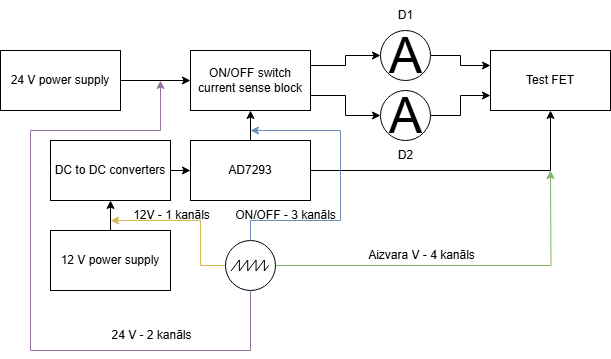

The diagram above was exported from draw.io. Its source (the exported page's mxGraphModel, read from the mxfile embedded in the PNG):
<mxGraphModel dx="1418" dy="834" grid="1" gridSize="10" guides="1" tooltips="1" connect="1" arrows="1" fold="1" page="1" pageScale="1" pageWidth="827" pageHeight="1169" math="0" shadow="0">
  <root>
    <mxCell id="0" />
    <mxCell id="1" parent="0" />
    <mxCell id="WWWjpygxG9Q1qbzd4xO2-25" style="edgeStyle=orthogonalEdgeStyle;rounded=0;orthogonalLoop=1;jettySize=auto;html=1;exitX=1;exitY=0.5;exitDx=0;exitDy=0;entryX=0;entryY=0.5;entryDx=0;entryDy=0;" edge="1" parent="1" source="WWWjpygxG9Q1qbzd4xO2-1" target="WWWjpygxG9Q1qbzd4xO2-3">
      <mxGeometry relative="1" as="geometry" />
    </mxCell>
    <mxCell id="WWWjpygxG9Q1qbzd4xO2-1" value="24 V power supply" style="rounded=0;whiteSpace=wrap;html=1;" vertex="1" parent="1">
      <mxGeometry x="109" y="80" width="120" height="60" as="geometry" />
    </mxCell>
    <mxCell id="WWWjpygxG9Q1qbzd4xO2-36" style="edgeStyle=orthogonalEdgeStyle;rounded=0;orthogonalLoop=1;jettySize=auto;html=1;exitX=0.5;exitY=0;exitDx=0;exitDy=0;entryX=0.5;entryY=1;entryDx=0;entryDy=0;" edge="1" parent="1" source="WWWjpygxG9Q1qbzd4xO2-2" target="WWWjpygxG9Q1qbzd4xO2-21">
      <mxGeometry relative="1" as="geometry" />
    </mxCell>
    <mxCell id="WWWjpygxG9Q1qbzd4xO2-2" value="12 V power supply" style="rounded=0;whiteSpace=wrap;html=1;" vertex="1" parent="1">
      <mxGeometry x="159" y="260" width="120" height="60" as="geometry" />
    </mxCell>
    <mxCell id="WWWjpygxG9Q1qbzd4xO2-11" style="edgeStyle=orthogonalEdgeStyle;rounded=0;orthogonalLoop=1;jettySize=auto;html=1;exitX=1;exitY=0.75;exitDx=0;exitDy=0;entryX=0;entryY=0.5;entryDx=0;entryDy=0;" edge="1" parent="1" source="WWWjpygxG9Q1qbzd4xO2-3" target="WWWjpygxG9Q1qbzd4xO2-10">
      <mxGeometry relative="1" as="geometry" />
    </mxCell>
    <mxCell id="WWWjpygxG9Q1qbzd4xO2-13" style="edgeStyle=orthogonalEdgeStyle;rounded=0;orthogonalLoop=1;jettySize=auto;html=1;exitX=1;exitY=0.25;exitDx=0;exitDy=0;entryX=0;entryY=0.5;entryDx=0;entryDy=0;" edge="1" parent="1" source="WWWjpygxG9Q1qbzd4xO2-3" target="WWWjpygxG9Q1qbzd4xO2-9">
      <mxGeometry relative="1" as="geometry" />
    </mxCell>
    <mxCell id="WWWjpygxG9Q1qbzd4xO2-3" value="ON/OFF switch&lt;div&gt;current sense block&lt;/div&gt;" style="rounded=0;whiteSpace=wrap;html=1;" vertex="1" parent="1">
      <mxGeometry x="299" y="80" width="120" height="60" as="geometry" />
    </mxCell>
    <mxCell id="WWWjpygxG9Q1qbzd4xO2-4" value="Test FET" style="rounded=0;whiteSpace=wrap;html=1;" vertex="1" parent="1">
      <mxGeometry x="599" y="80" width="120" height="60" as="geometry" />
    </mxCell>
    <mxCell id="WWWjpygxG9Q1qbzd4xO2-27" style="edgeStyle=orthogonalEdgeStyle;rounded=0;orthogonalLoop=1;jettySize=auto;html=1;exitX=1;exitY=0.5;exitDx=0;exitDy=0;entryX=0.5;entryY=1;entryDx=0;entryDy=0;" edge="1" parent="1" source="WWWjpygxG9Q1qbzd4xO2-5" target="WWWjpygxG9Q1qbzd4xO2-4">
      <mxGeometry relative="1" as="geometry" />
    </mxCell>
    <mxCell id="WWWjpygxG9Q1qbzd4xO2-28" style="edgeStyle=orthogonalEdgeStyle;rounded=0;orthogonalLoop=1;jettySize=auto;html=1;exitX=0.5;exitY=0;exitDx=0;exitDy=0;entryX=0.5;entryY=1;entryDx=0;entryDy=0;" edge="1" parent="1" source="WWWjpygxG9Q1qbzd4xO2-5" target="WWWjpygxG9Q1qbzd4xO2-3">
      <mxGeometry relative="1" as="geometry" />
    </mxCell>
    <mxCell id="WWWjpygxG9Q1qbzd4xO2-5" value="AD7293" style="rounded=0;whiteSpace=wrap;html=1;" vertex="1" parent="1">
      <mxGeometry x="299" y="170" width="120" height="60" as="geometry" />
    </mxCell>
    <mxCell id="WWWjpygxG9Q1qbzd4xO2-15" style="edgeStyle=orthogonalEdgeStyle;rounded=0;orthogonalLoop=1;jettySize=auto;html=1;exitX=1;exitY=0.5;exitDx=0;exitDy=0;entryX=0;entryY=0.25;entryDx=0;entryDy=0;" edge="1" parent="1" source="WWWjpygxG9Q1qbzd4xO2-9" target="WWWjpygxG9Q1qbzd4xO2-4">
      <mxGeometry relative="1" as="geometry" />
    </mxCell>
    <mxCell id="WWWjpygxG9Q1qbzd4xO2-9" value="A" style="verticalLabelPosition=middle;shadow=0;dashed=0;align=center;html=1;verticalAlign=middle;strokeWidth=1;shape=ellipse;aspect=fixed;fontSize=50;" vertex="1" parent="1">
      <mxGeometry x="489" y="60" width="50" height="50" as="geometry" />
    </mxCell>
    <mxCell id="WWWjpygxG9Q1qbzd4xO2-14" style="edgeStyle=orthogonalEdgeStyle;rounded=0;orthogonalLoop=1;jettySize=auto;html=1;exitX=1;exitY=0.5;exitDx=0;exitDy=0;entryX=0;entryY=0.75;entryDx=0;entryDy=0;" edge="1" parent="1" source="WWWjpygxG9Q1qbzd4xO2-10" target="WWWjpygxG9Q1qbzd4xO2-4">
      <mxGeometry relative="1" as="geometry" />
    </mxCell>
    <mxCell id="WWWjpygxG9Q1qbzd4xO2-10" value="A" style="verticalLabelPosition=middle;shadow=0;dashed=0;align=center;html=1;verticalAlign=middle;strokeWidth=1;shape=ellipse;aspect=fixed;fontSize=50;" vertex="1" parent="1">
      <mxGeometry x="489" y="120" width="50" height="50" as="geometry" />
    </mxCell>
    <mxCell id="WWWjpygxG9Q1qbzd4xO2-29" style="edgeStyle=orthogonalEdgeStyle;rounded=0;orthogonalLoop=1;jettySize=auto;html=1;exitX=1;exitY=0.5;exitDx=0;exitDy=0;exitPerimeter=0;fillColor=#d5e8d4;strokeColor=#82b366;" edge="1" parent="1" source="WWWjpygxG9Q1qbzd4xO2-16">
      <mxGeometry relative="1" as="geometry">
        <mxPoint x="659" y="200" as="targetPoint" />
      </mxGeometry>
    </mxCell>
    <mxCell id="WWWjpygxG9Q1qbzd4xO2-37" style="edgeStyle=orthogonalEdgeStyle;rounded=0;orthogonalLoop=1;jettySize=auto;html=1;exitX=0.5;exitY=1;exitDx=0;exitDy=0;exitPerimeter=0;fillColor=#e1d5e7;strokeColor=#9673a6;" edge="1" parent="1" source="WWWjpygxG9Q1qbzd4xO2-16">
      <mxGeometry relative="1" as="geometry">
        <mxPoint x="269" y="110" as="targetPoint" />
        <Array as="points">
          <mxPoint x="359" y="380" />
          <mxPoint x="139" y="380" />
          <mxPoint x="139" y="160" />
          <mxPoint x="269" y="160" />
        </Array>
      </mxGeometry>
    </mxCell>
    <mxCell id="WWWjpygxG9Q1qbzd4xO2-38" style="edgeStyle=orthogonalEdgeStyle;rounded=0;orthogonalLoop=1;jettySize=auto;html=1;exitX=0;exitY=0.5;exitDx=0;exitDy=0;exitPerimeter=0;fillColor=#fff2cc;strokeColor=#d6b656;" edge="1" parent="1" source="WWWjpygxG9Q1qbzd4xO2-16">
      <mxGeometry relative="1" as="geometry">
        <mxPoint x="219" y="250" as="targetPoint" />
        <Array as="points">
          <mxPoint x="309" y="295" />
          <mxPoint x="309" y="250" />
        </Array>
      </mxGeometry>
    </mxCell>
    <mxCell id="WWWjpygxG9Q1qbzd4xO2-16" value="" style="perimeter=ellipsePerimeter;verticalLabelPosition=bottom;shadow=0;dashed=0;align=center;html=1;verticalAlign=top;shape=mxgraph.electrical.instruments.oscilloscope;" vertex="1" parent="1">
      <mxGeometry x="334" y="270" width="50" height="50" as="geometry" />
    </mxCell>
    <mxCell id="WWWjpygxG9Q1qbzd4xO2-35" style="edgeStyle=orthogonalEdgeStyle;rounded=0;orthogonalLoop=1;jettySize=auto;html=1;exitX=1;exitY=0.5;exitDx=0;exitDy=0;entryX=0;entryY=0.5;entryDx=0;entryDy=0;" edge="1" parent="1" source="WWWjpygxG9Q1qbzd4xO2-21" target="WWWjpygxG9Q1qbzd4xO2-5">
      <mxGeometry relative="1" as="geometry" />
    </mxCell>
    <mxCell id="WWWjpygxG9Q1qbzd4xO2-21" value="DC to DC converters" style="rounded=0;whiteSpace=wrap;html=1;" vertex="1" parent="1">
      <mxGeometry x="159" y="170" width="120" height="60" as="geometry" />
    </mxCell>
    <mxCell id="WWWjpygxG9Q1qbzd4xO2-40" value="Aizvara V - 4 kanāls" style="text;html=1;align=center;verticalAlign=middle;whiteSpace=wrap;rounded=0;" vertex="1" parent="1">
      <mxGeometry x="470" y="270" width="121" height="30" as="geometry" />
    </mxCell>
    <mxCell id="WWWjpygxG9Q1qbzd4xO2-41" value="24 V - 2 kanāls" style="text;html=1;align=center;verticalAlign=middle;whiteSpace=wrap;rounded=0;" vertex="1" parent="1">
      <mxGeometry x="200" y="350" width="121" height="30" as="geometry" />
    </mxCell>
    <mxCell id="WWWjpygxG9Q1qbzd4xO2-42" value="12V - 1 kanāls" style="text;html=1;align=center;verticalAlign=middle;whiteSpace=wrap;rounded=0;" vertex="1" parent="1">
      <mxGeometry x="220" y="230" width="121" height="30" as="geometry" />
    </mxCell>
    <mxCell id="WWWjpygxG9Q1qbzd4xO2-44" value="" style="edgeStyle=orthogonalEdgeStyle;rounded=0;orthogonalLoop=1;jettySize=auto;html=1;exitX=0.5;exitY=0;exitDx=0;exitDy=0;exitPerimeter=0;fillColor=#dae8fc;strokeColor=#6c8ebf;" edge="1" parent="1" source="WWWjpygxG9Q1qbzd4xO2-16">
      <mxGeometry relative="1" as="geometry">
        <mxPoint x="359" y="160" as="targetPoint" />
        <mxPoint x="359" y="270" as="sourcePoint" />
        <Array as="points">
          <mxPoint x="359" y="250" />
          <mxPoint x="449" y="250" />
          <mxPoint x="449" y="160" />
        </Array>
      </mxGeometry>
    </mxCell>
    <mxCell id="WWWjpygxG9Q1qbzd4xO2-43" value="ON/OFF - 3 kanāls" style="text;html=1;align=center;verticalAlign=middle;whiteSpace=wrap;rounded=0;" vertex="1" parent="1">
      <mxGeometry x="334" y="230" width="121" height="30" as="geometry" />
    </mxCell>
    <mxCell id="WWWjpygxG9Q1qbzd4xO2-45" value="D1" style="text;html=1;align=center;verticalAlign=middle;whiteSpace=wrap;rounded=0;" vertex="1" parent="1">
      <mxGeometry x="453.5" y="30" width="121" height="30" as="geometry" />
    </mxCell>
    <mxCell id="WWWjpygxG9Q1qbzd4xO2-46" value="D2" style="text;html=1;align=center;verticalAlign=middle;whiteSpace=wrap;rounded=0;" vertex="1" parent="1">
      <mxGeometry x="453.5" y="170" width="121" height="30" as="geometry" />
    </mxCell>
  </root>
</mxGraphModel>